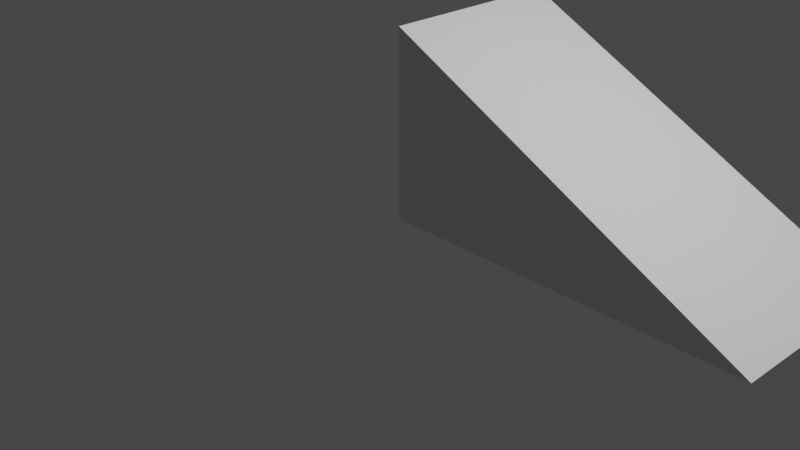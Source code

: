 # Source: untitled-lesson2.blend  (saved by Blender 2.93.20; exported with 4.5.12 LTS)
import bpy
from mathutils import Matrix  # noqa: F401  (used for matrix-valued properties, if any)

bpy.ops.wm.read_factory_settings(use_empty=True)
scene = bpy.context.scene
scene.name = 'Scene'

# ---- collections
col_collection = bpy.data.collections.new('Collection'); scene.collection.children.link(col_collection)

# ---- materials (node trees are filled in below, after node groups)
mat_material = bpy.data.materials.new('Material')
mat_material.alpha_threshold = 0.0
mat_material.use_transparent_shadow = False
mat_material.line_color = (0.0, 0.0, 0.0, 1.0)

# ---- material node trees
mat_material.use_nodes = True; mat_material.node_tree.nodes.clear()
_N = mat_material.node_tree.nodes; _L = mat_material.node_tree.links
n0 = _N.new('ShaderNodeOutputMaterial'); n0.name = 'Material Output'; n0.location = (300, 300)
n1 = _N.new('ShaderNodeBsdfPrincipled'); n1.name = 'Principled BSDF'; n1.location = (10, 300)
n1.distribution = 'GGX'
n1.subsurface_method = 'BURLEY'
n1.inputs[2].default_value = 0.4
n1.inputs[3].default_value = 1.45
n1.inputs[27].default_value = (0.0, 0.0, 0.0, 1.0)
n1.inputs[28].default_value = 1.0
_L.new(n1.outputs[0], n0.inputs[0])
n0.is_active_output = True

# ---- world
world_world = bpy.data.worlds.new('World'); scene.world = world_world
world_world.use_nodes = True; world_world.node_tree.nodes.clear()
_N = world_world.node_tree.nodes; _L = world_world.node_tree.links
n0 = _N.new('ShaderNodeOutputWorld'); n0.name = 'World Output'; n0.location = (300, 300)
n1 = _N.new('ShaderNodeBackground'); n1.name = 'Background'; n1.location = (10, 300)
n1.inputs[0].default_value = (0.05088, 0.05088, 0.05088, 1.0)
_L.new(n1.outputs[0], n0.inputs[0])
n0.is_active_output = True
world_world.color = (0.05088, 0.05088, 0.05088)
world_world.use_sun_shadow = False
world_world.sun_shadow_jitter_overblur = 0.0

# ---- cameras
cam_camera = bpy.data.cameras.new('Camera')
cam_camera.clip_end = 100.0
cam_camera.ortho_scale = 7.314

# ---- lights
light_light = bpy.data.lights.new('Light', 'POINT')
light_light.transmission_factor = 0.0
light_light.energy = 1000.0
light_light.shadow_soft_size = 0.1
light_light.shadow_maximum_resolution = 0.006
light_light.use_absolute_resolution = True

# ---- meshes
me_cube = bpy.data.meshes.new('Cube')
me_cube.from_pydata([(4.0, 1.0, -1.0), (4.0, -1.0, -1.0), (0.0, 1.0, 1.0), (0.0, 1.0, -1.0), (0.0, -1.0, 1.0), (0.0, -1.0, -1.0)], [], [(3, 2, 0), (4, 5, 1), (5, 4, 2, 3), (3, 0, 1, 5), (0, 2, 4, 1)])
_uv = me_cube.uv_layers.new(name='UVMap')
_uv.uv.foreach_set('vector', [0.375, 0.25, 0.625, 0.25, 0.375, 0.5, 0.625, 0.0, 0.125, 0.75, 0.375, 0.75, 0.375, 0.0, 0.625, 0.0, 0.625, 0.25, 0.375, 0.25, 0.125, 0.5, 0.375, 0.5, 0.375, 0.75, 0.125, 0.75, 0.375, 0.5, 0.625, 0.25, 0.625, 0.0, 0.375, 0.75])
me_cube.materials.append(mat_material)
me_cube.use_remesh_preserve_volume = False
me_cube.use_remesh_preserve_attributes = False
me_cube.use_mirror_vertex_groups = False
me_cube.update()

# ---- objects
ob_cube = bpy.data.objects.new('Cube', me_cube)
ob_light = bpy.data.objects.new('Light', light_light)
ob_camera = bpy.data.objects.new('Camera', cam_camera)

# ---- transforms, parenting, visibility, modifiers, constraints
ob_cube.location = (0.0, 1.0, 1.0)
ob_cube.lock_rotations_4d = False
ob_cube.empty_display_type = 'ARROWS'
ob_cube.lineart.crease_threshold = 0.0
ob_light.location = (4.076, 1.005, 5.904)
ob_light.rotation_euler = (0.6503, 0.05522, 1.866)
ob_light.lock_rotations_4d = False
ob_light.empty_display_type = 'ARROWS'
ob_light.color = (0.0, 0.0, 0.0, 0.0)
ob_light.lineart.crease_threshold = 0.0
ob_camera.location = (7.359, -6.926, 4.958)
ob_camera.rotation_euler = (1.109, 0.0, 0.8149)
ob_camera.lock_rotations_4d = False
ob_camera.empty_display_type = 'ARROWS'
ob_camera.color = (0.0, 0.0, 0.0, 0.0)
ob_camera.display_type = 'WIRE'
ob_camera.lineart.crease_threshold = 0.0

# ---- collection membership
col_collection.objects.link(ob_cube)
col_collection.objects.link(ob_light)
col_collection.objects.link(ob_camera)

# ---- scene / render settings (as saved in the file)
scene.camera = ob_camera
scene.frame_start = 1; scene.frame_end = 250; scene.frame_set(1)
scene.render.engine = 'BLENDER_EEVEE_NEXT'
scene.cycles.use_denoising = False
scene.cycles.samples = 128
scene.cycles.sampling_pattern = 'TABULATED_SOBOL'
scene.cycles.use_adaptive_sampling = False
scene.cycles.use_light_tree = False
scene.view_settings.view_transform = 'Filmic'
bpy.context.view_layer.update()

